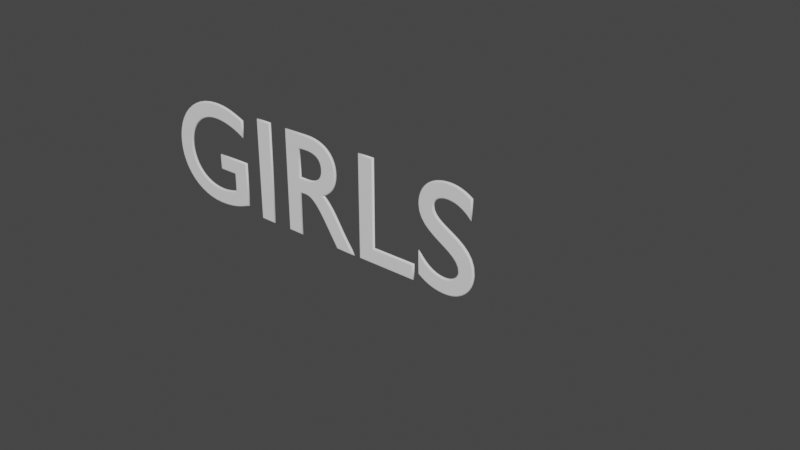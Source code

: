 # Source: girlsNeon.blend  (saved by Blender 2.82.7; exported with 4.5.12 LTS)
import bpy
from mathutils import Matrix  # noqa: F401  (used for matrix-valued properties, if any)

bpy.ops.wm.read_factory_settings(use_empty=True)
scene = bpy.context.scene
scene.name = 'Scene'

# ---- collections
col_collection = bpy.data.collections.new('Collection'); scene.collection.children.link(col_collection)

# ---- world
world_world = bpy.data.worlds.new('World'); scene.world = world_world
world_world.use_nodes = True; world_world.node_tree.nodes.clear()
_N = world_world.node_tree.nodes; _L = world_world.node_tree.links
n0 = _N.new('ShaderNodeOutputWorld'); n0.name = 'World Output'; n0.location = (300, 300)
n1 = _N.new('ShaderNodeBackground'); n1.name = 'Background'; n1.location = (10, 300)
n1.inputs[0].default_value = (0.05088, 0.05088, 0.05088, 1.0)
_L.new(n1.outputs[0], n0.inputs[0])
n0.is_active_output = True
world_world.color = (0.05088, 0.05088, 0.05088)
world_world.use_sun_shadow = False
world_world.sun_shadow_jitter_overblur = 0.0

# ---- curves / text
txt_text = bpy.data.curves.new('Text', 'FONT')
txt_text.dimensions = '2D'
txt_text.body = 'GIRLS'
txt_text.use_path_clamp = True
txt_text.bevel_resolution = 3
txt_text.bevel_depth = 0.01

# ---- objects
ob_text = bpy.data.objects.new('Text', txt_text)

# ---- transforms, parenting, visibility, modifiers, constraints
ob_text.location = (0.0, 0.0, 0.0)
ob_text.rotation_euler = (1.571, -0.0, 0.0)
ob_text.lineart.crease_threshold = 0.0

# ---- collection membership
col_collection.objects.link(ob_text)

# ---- scene / render settings (as saved in the file)
scene.frame_start = 1; scene.frame_end = 250; scene.frame_set(1)
scene.render.engine = 'BLENDER_EEVEE_NEXT'
scene.cycles.use_denoising = False
scene.cycles.samples = 128
scene.cycles.sampling_pattern = 'TABULATED_SOBOL'
scene.cycles.use_adaptive_sampling = False
scene.cycles.use_light_tree = False
scene.view_settings.view_transform = 'Filmic'
bpy.context.view_layer.update()

# ---- added for rendering (the .blend has no active camera and no usable light): camera, sun
cam_auto = bpy.data.cameras.new('AutoCamera')
cam_auto.lens = 50.0
cam_auto.sensor_width = 36.0
cam_auto.clip_end = 1000.0
ob_auto_camera = bpy.data.objects.new('AutoCamera', cam_auto)
scene.collection.objects.link(ob_auto_camera)
ob_auto_camera.location = (5.6773, -4.44276, 3.28184)
ob_auto_camera.rotation_euler = (1.09748, -7.21219e-08, 0.694738)
scene.camera = ob_auto_camera
light_auto_sun = bpy.data.lights.new('AutoSun', 'SUN')
light_auto_sun.energy = 3.0
light_auto_sun.angle = 0.0523599
ob_auto_sun = bpy.data.objects.new('AutoSun', light_auto_sun)
scene.collection.objects.link(ob_auto_sun)
ob_auto_sun.rotation_euler = (0.872665, 0.174533, 0.523599)
bpy.context.view_layer.update()
